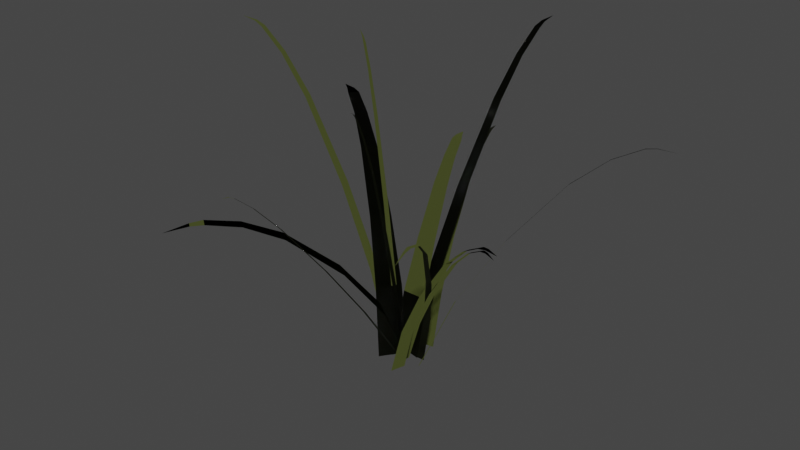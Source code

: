 # Source: grass.blend  (saved by Blender 3.6.11; exported with 4.5.12 LTS)
import bpy
from mathutils import Matrix  # noqa: F401  (used for matrix-valued properties, if any)

bpy.ops.wm.read_factory_settings(use_empty=True)
scene = bpy.context.scene
scene.name = 'Scene'

# ---- collections
col_collection = bpy.data.collections.new('Collection'); scene.collection.children.link(col_collection)

# ---- materials (node trees are filled in below, after node groups)
mat_material_001 = bpy.data.materials.new('Material.001')
mat_material_001.use_transparent_shadow = False

# ---- material node trees
mat_material_001.use_nodes = True; mat_material_001.node_tree.nodes.clear()
_N = mat_material_001.node_tree.nodes; _L = mat_material_001.node_tree.links
n0 = _N.new('ShaderNodeBsdfPrincipled'); n0.name = 'Principled BSDF'; n0.location = (10, 300)
n0.distribution = 'GGX'
n0.subsurface_method = 'RANDOM_WALK_SKIN'
n0.inputs[0].default_value = (0.05593, 0.06854, 0.008495, 1.0)
n0.inputs[2].default_value = 1.0
n0.inputs[3].default_value = 1.45
n0.inputs[27].default_value = (0.0, 0.0, 0.0, 1.0)
n0.inputs[28].default_value = 1.0
n1 = _N.new('ShaderNodeOutputMaterial'); n1.name = 'Material Output'; n1.location = (300, 300)
_L.new(n0.outputs[0], n1.inputs[0])
n1.is_active_output = True

# ---- world
world_world = bpy.data.worlds.new('World'); scene.world = world_world
world_world.use_nodes = True; world_world.node_tree.nodes.clear()
_N = world_world.node_tree.nodes; _L = world_world.node_tree.links
n0 = _N.new('ShaderNodeOutputWorld'); n0.name = 'World Output'; n0.location = (300, 300)
n1 = _N.new('ShaderNodeBackground'); n1.name = 'Background'; n1.location = (10, 300)
n1.inputs[0].default_value = (0.05088, 0.05088, 0.05088, 1.0)
_L.new(n1.outputs[0], n0.inputs[0])
n0.is_active_output = True
world_world.color = (0.0, 0.0, 0.0)
world_world.use_sun_shadow = False
world_world.sun_shadow_jitter_overblur = 0.0

# ---- meshes
me_plane_010 = bpy.data.meshes.new('Plane.010')
me_plane_010.from_pydata([(0.931, -0.3208, 1.344), (0.8328, -0.3075, 1.346), (0.8405, -0.2804, 1.346), (0.7918, -0.2584, 1.333), (0.6579, -0.2168, 1.252), (0.7798, -0.3007, 1.333), (0.644, -0.2659, 1.252), (0.4858, -0.2277, 1.096), (0.2539, -0.1719, 0.7579), (0.5032, -0.1664, 1.096), (0.2765, -0.09265, 0.7578), (0.1021, -0.03373, 0.4019), (-0.01209, 0.002454, 0.02561), (0.07444, -0.1311, 0.402), (-0.0419, -0.1025, 0.02571), (1.104, -0.6057, 1.499), (0.3711, -0.224, 0.8408), (0.855, -0.4649, 1.406), (0.843, -0.4907, 1.403), (0.9889, -0.5383, 1.495), (0.9787, -0.5605, 1.492), (1.032, -0.5643, 1.507), (1.026, -0.5786, 1.505), (0.1368, -0.01698, 0.4365), (-0.1233, 0.7455, 1.457), (-0.1025, 0.6431, 1.337), (-0.1936, 0.7279, 1.431), (-0.2095, 0.5565, 1.155), (-0.2168, 0.3937, 0.7964), (-0.05864, 0.3767, 0.8089), (0.007941, -0.5198, 2.04), (0.004131, -0.4748, 2.011), (-0.003649, -0.4762, 2.011), (-0.008113, -0.3771, 1.833), (-0.01953, -0.2871, 1.587), (-0.03715, -0.2903, 1.587), (-0.05931, -0.1481, 1.089), (-0.07725, -0.02878, 0.5862), (-0.08871, 0.06385, 0.07876), (-0.0493, -0.02368, 0.5865), (0.2093, 1.275, 2.239), (0.2066, 1.178, 2.219), (0.1783, 1.183, 2.22), (0.16, 1.131, 2.19), (0.1245, 0.9875, 2.033), (0.2041, 1.124, 2.187), (0.1757, 0.9789, 2.031), (0.1393, 0.804, 1.756), (0.07572, 0.5364, 1.184), (0.07534, 0.8147, 1.759), (-0.006944, 0.5502, 1.188), (-0.08142, 0.3368, 0.6038), (-0.1412, 0.1826, 0.002718), (0.02005, 0.3198, 0.5988), (-0.03177, 0.1643, -0.002718), (1.311, 1.059, 1.618), (1.188, 1.006, 1.635), (1.183, 1.018, 1.632), (1.114, 0.9908, 1.622), (0.9339, 0.8942, 1.531), (1.122, 0.9723, 1.627), (0.9427, 0.8727, 1.537), (0.7358, 0.7344, 1.353), (0.433, 0.492, 0.9364), (0.7248, 0.7612, 1.346), (0.4188, 0.5266, 0.927), (0.1826, 0.3125, 0.4779), (0.02977, 0.1204, -0.006219), (0.2001, 0.27, 0.4894), (0.0486, 0.07455, 0.006219), (-0.1924, -1.345, 1.736), (-0.1881, -1.288, 1.727), (-0.1954, -1.288, 1.727), (-0.1963, -1.25, 1.706), (-0.1917, -1.118, 1.594), (-0.185, -1.25, 1.707), (-0.1672, -0.929, 1.394), (-0.1836, -0.9289, 1.393), (-0.1658, -0.5841, 0.9693), (-0.1214, -0.2607, 0.5322), (-0.6438, 0.3077, 2.206), (-0.5987, 0.2924, 2.173), (-0.573, 0.2836, 2.136), (-0.5804, 0.268, 2.136), (-0.4266, 0.1901, 1.694), (-0.2911, 0.1208, 1.134), (-0.4159, 0.2126, 1.694), (-0.963, -1.183, 1.205), (-0.6374, -0.8132, 1.207), (-0.3611, -0.2432, 0.7963), (-0.2451, -0.328, 0.7974), (-0.07228, -0.1233, 0.4643), (0.02598, -0.005254, 0.08521), (-0.2146, -0.01921, 0.4631), (-1.22, 0.7809, 1.567), (-1.101, 0.7446, 1.575), (-1.077, 0.6519, 1.57), (-1.036, 0.7239, 1.564), (-0.8808, 0.6353, 1.476), (-0.6981, 0.5292, 1.3), (-0.5068, 0.226, 0.921), (-0.1865, -0.06357, 0.06206), (-0.08462, 0.1154, 0.04579), (-0.2195, 1.286, 1.344), (-0.1901, 1.191, 1.346), (-0.2179, 1.187, 1.346), (-0.2173, 1.133, 1.333), (-0.1985, 0.9941, 1.252), (-0.1739, 1.14, 1.333), (-0.1481, 1.002, 1.252), (-0.1159, 0.8427, 1.096), (-0.06871, 0.6089, 0.7579), (-0.1789, 0.8326, 1.096), (-0.1501, 0.5959, 0.7578), (-0.1299, 0.4129, 0.4019), (-0.1146, 0.2941, 0.02561), (-0.03003, 0.4289, 0.402), (-0.006811, 0.3114, 0.02571), (-0.1001, 0.07327, -0.004899), (-0.07464, 0.1284, 0.0008254), (0.3904, -0.1824, 0.8451), (0.6808, -0.3623, 1.231), (0.6659, -0.3946, 1.228), (0.1132, -0.0681, 0.4312), (-0.1471, 0.79, 1.471), (-0.1774, 0.7513, 1.453), (-0.1092, 0.7189, 1.438), (-0.2005, 0.6536, 1.33), (-0.0871, 0.5434, 1.165), (-0.02741, 0.2302, 0.4466), (-0.003425, 0.1084, 0.07588), (-0.2216, 0.251, 0.4313), (-0.2129, 0.1308, 0.05935), (-0.01002, -0.4514, 1.979), (-0.02222, -0.3797, 1.832), (0.002119, -0.4491, 1.979), (-0.03654, -0.144, 1.089), (-0.05857, 0.06934, 0.07915), (-1.362, -0.04221, 2.239), (-1.273, -0.003624, 2.219), (-1.265, -0.03123, 2.22), (-1.211, -0.02614, 2.19), (-1.065, 0.002317, 2.033), (-1.223, 0.01693, 2.187), (-1.079, 0.05238, 2.031), (-0.9052, 0.0932, 1.756), (-0.6357, 0.1485, 1.184), (-0.8879, 0.03068, 1.759), (-0.6134, 0.06769, 1.188), (-0.3884, 0.09022, 0.6038), (-0.2234, 0.1011, 0.002718), (-0.4158, 0.1894, 0.5988), (-0.253, 0.208, -0.002718), (0.8768, -1.159, 1.618), (0.831, -1.033, 1.635), (0.8431, -1.029, 1.632), (0.8202, -0.9581, 1.622), (0.7346, -0.7725, 1.531), (0.8013, -0.9645, 1.627), (0.7127, -0.78, 1.537), (0.5871, -0.5651, 1.353), (0.3634, -0.2482, 0.9364), (0.6145, -0.5557, 1.346), (0.3988, -0.2361, 0.927), (0.1994, 0.01253, 0.4779), (0.01682, 0.1767, -0.006219), (0.1559, -0.002333, 0.4894), (-0.03006, 0.1607, 0.006219), (-0.1785, -1.118, 1.595), (-0.1445, -0.5842, 0.9702), (-0.1475, -0.2606, 0.5311), (-0.1272, 0.03777, 0.07654), (-0.09912, 0.03762, 0.07776), (-0.6034, 0.2824, 2.173), (-0.5032, 0.2517, 1.971), (-0.5117, 0.2337, 1.971), (-0.2773, 0.15, 1.134), (-0.1608, 0.09784, 0.5695), (-0.07135, 0.05611, -3.82e-05), (-0.1778, 0.06204, 0.5696), (-0.08962, 0.01749, 3.819e-05), (-0.8827, -1.031, 1.242), (-0.843, -1.06, 1.243), (-0.7789, -0.9957, 1.248), (-0.8408, -0.9505, 1.247), (-0.7093, -0.7606, 1.206), (-0.5645, -0.5453, 1.09), (-0.4748, -0.6109, 1.091), (-0.1276, 0.107, 0.08385), (-1.127, 0.6984, 1.58), (-0.9285, 0.5516, 1.483), (-0.4298, 0.3612, 0.9087), (-0.7577, 0.4246, 1.31), (-0.3146, 0.05846, 0.5069), (-0.2201, 0.2244, 0.4918)], [], [(0, 1, 2), (1, 5, 3, 2), (5, 6, 4, 3), (6, 7, 9, 4), (7, 8, 10, 9), (8, 13, 11, 10), (13, 14, 12, 11), (123, 118, 119, 23), (122, 16, 120, 121), (18, 122, 121, 17), (20, 18, 17, 19), (22, 20, 19, 21), (15, 22, 21), (16, 123, 23, 120), (124, 125, 24), (125, 26, 126, 24), (26, 127, 25, 126), (127, 27, 128, 25), (27, 28, 29, 128), (28, 131, 129, 29), (30, 31, 32), (31, 135, 133, 32), (135, 33, 134, 133), (33, 34, 35, 134), (34, 136, 36, 35), (136, 39, 37, 36), (39, 137, 38, 37), (40, 41, 42), (41, 45, 43, 42), (45, 46, 44, 43), (46, 47, 49, 44), (47, 48, 50, 49), (48, 53, 51, 50), (53, 54, 52, 51), (55, 56, 57), (56, 60, 58, 57), (60, 61, 59, 58), (61, 62, 64, 59), (62, 63, 65, 64), (63, 68, 66, 65), (68, 69, 67, 66), (70, 71, 72), (71, 75, 73, 72), (75, 168, 74, 73), (168, 76, 77, 74), (76, 169, 78, 77), (169, 79, 170, 78), (79, 172, 171, 170), (80, 173, 81), (173, 83, 82, 81), (83, 175, 174, 82), (175, 84, 86, 174), (84, 85, 176, 86), (85, 179, 177, 176), (87, 181, 182), (184, 185, 88, 183), (185, 186, 187, 88), (186, 89, 90, 187), (89, 93, 91, 90), (93, 188, 92, 91), (94, 95, 189), (95, 97, 96, 189), (97, 98, 190, 96), (98, 99, 192, 190), (99, 191, 100, 192), (191, 194, 193, 100), (194, 102, 101, 193), (103, 105, 104), (104, 105, 106, 108), (108, 106, 107, 109), (109, 107, 112, 110), (110, 112, 113, 111), (111, 113, 114, 116), (116, 114, 115, 117), (131, 129, 130, 132), (138, 140, 139), (139, 140, 141, 143), (143, 141, 142, 144), (144, 142, 147, 145), (145, 147, 148, 146), (146, 148, 149, 151), (151, 149, 150, 152), (153, 155, 154), (154, 155, 156, 158), (158, 156, 157, 159), (159, 157, 162, 160), (160, 162, 163, 161), (161, 163, 164, 166), (166, 164, 165, 167), (179, 177, 178, 180), (181, 182, 183, 184)])
me_plane_010.polygons.foreach_set('use_smooth', [True] * 91)
_uv = me_plane_010.uv_layers.new(name='UVMap')
_uv.uv.foreach_set('vector', [0.02498, 0.0, 0.03143, 0.02464, 0.01853, 0.02464, 0.03143, 0.02464, 0.03504, 0.04422, 0.01492, 0.04422, 0.01853, 0.02464, 0.03504, 0.04422, 0.03667, 0.1228, 0.01329, 0.1228, 0.01492, 0.04422, 0.03667, 0.1228, 0.03958, 0.2493, 0.01038, 0.2493, 0.01329, 0.1228, 0.03958, 0.2493, 0.04385, 0.5001, 0.006112, 0.5001, 0.01038, 0.2493, 0.04385, 0.5001, 0.04814, 0.7502, 0.001819, 0.7502, 0.006112, 0.5001, 0.04814, 0.7502, 0.04996, 1.0, 0.0, 1.0, 0.001819, 0.7502, 0.04814, 0.7502, 0.04996, 1.0, 0.0, 1.0, 0.001819, 0.7502, 0.03958, 0.2493, 0.04385, 0.5001, 0.006112, 0.5001, 0.01038, 0.2493, 0.03667, 0.1228, 0.03958, 0.2493, 0.01038, 0.2493, 0.01329, 0.1228, 0.03504, 0.04422, 0.03667, 0.1228, 0.01329, 0.1228, 0.01492, 0.04422, 0.03143, 0.02464, 0.03504, 0.04422, 0.01492, 0.04422, 0.01853, 0.02464, 0.02498, 0.0, 0.03143, 0.02464, 0.01853, 0.02464, 0.04385, 0.5001, 0.04814, 0.7502, 0.001819, 0.7502, 0.006112, 0.5001, 0.02498, 0.0, 0.03143, 0.02464, 0.01853, 0.02464, 0.03143, 0.02464, 0.03504, 0.04422, 0.01492, 0.04422, 0.01853, 0.02464, 0.03504, 0.04422, 0.03667, 0.1228, 0.01329, 0.1228, 0.01492, 0.04422, 0.03667, 0.1228, 0.03958, 0.2493, 0.01038, 0.2493, 0.01329, 0.1228, 0.03958, 0.2493, 0.04385, 0.5001, 0.006112, 0.5001, 0.01038, 0.2493, 0.04385, 0.5001, 0.04814, 0.7502, 0.001819, 0.7502, 0.006112, 0.5001, 0.02498, 0.0, 0.03143, 0.02464, 0.01853, 0.02464, 0.03143, 0.02464, 0.03504, 0.04422, 0.01492, 0.04422, 0.01853, 0.02464, 0.03504, 0.04422, 0.03667, 0.1228, 0.01329, 0.1228, 0.01492, 0.04422, 0.03667, 0.1228, 0.03958, 0.2493, 0.01038, 0.2493, 0.01329, 0.1228, 0.03958, 0.2493, 0.04385, 0.5001, 0.006112, 0.5001, 0.01038, 0.2493, 0.04385, 0.5001, 0.04814, 0.7502, 0.001819, 0.7502, 0.006112, 0.5001, 0.04814, 0.7502, 0.04996, 1.0, 0.0, 1.0, 0.001819, 0.7502, 0.02498, 0.0, 0.03143, 0.02464, 0.01853, 0.02464, 0.03143, 0.02464, 0.03504, 0.04422, 0.01492, 0.04422, 0.01853, 0.02464, 0.03504, 0.04422, 0.03667, 0.1228, 0.01329, 0.1228, 0.01492, 0.04422, 0.03667, 0.1228, 0.03958, 0.2493, 0.01038, 0.2493, 0.01329, 0.1228, 0.03958, 0.2493, 0.04385, 0.5001, 0.006112, 0.5001, 0.01038, 0.2493, 0.04385, 0.5001, 0.04814, 0.7502, 0.001819, 0.7502, 0.006112, 0.5001, 0.04814, 0.7502, 0.04996, 1.0, 0.0, 1.0, 0.001819, 0.7502, 0.02498, 0.0, 0.03143, 0.02464, 0.01853, 0.02464, 0.03143, 0.02464, 0.03504, 0.04422, 0.01492, 0.04422, 0.01853, 0.02464, 0.03504, 0.04422, 0.03667, 0.1228, 0.01329, 0.1228, 0.01492, 0.04422, 0.03667, 0.1228, 0.03958, 0.2493, 0.01038, 0.2493, 0.01329, 0.1228, 0.03958, 0.2493, 0.04385, 0.5001, 0.006112, 0.5001, 0.01038, 0.2493, 0.04385, 0.5001, 0.04814, 0.7502, 0.001819, 0.7502, 0.006112, 0.5001, 0.04814, 0.7502, 0.04996, 1.0, 0.0, 1.0, 0.001819, 0.7502, 0.02498, 0.0, 0.03143, 0.02464, 0.01853, 0.02464, 0.03143, 0.02464, 0.03504, 0.04422, 0.01492, 0.04422, 0.01853, 0.02464, 0.03504, 0.04422, 0.03667, 0.1228, 0.01329, 0.1228, 0.01492, 0.04422, 0.03667, 0.1228, 0.03958, 0.2493, 0.01038, 0.2493, 0.01329, 0.1228, 0.03958, 0.2493, 0.04385, 0.5001, 0.006112, 0.5001, 0.01038, 0.2493, 0.04385, 0.5001, 0.04814, 0.7502, 0.001819, 0.7502, 0.006112, 0.5001, 0.04814, 0.7502, 0.04996, 1.0, 0.0, 1.0, 0.001819, 0.7502, 0.02498, 0.0, 0.03143, 0.02464, 0.01853, 0.02464, 0.03143, 0.02464, 0.03504, 0.04422, 0.01492, 0.04422, 0.01853, 0.02464, 0.03504, 0.04422, 0.03667, 0.1228, 0.01329, 0.1228, 0.01492, 0.04422, 0.03667, 0.1228, 0.03958, 0.2493, 0.01038, 0.2493, 0.01329, 0.1228, 0.03958, 0.2493, 0.04385, 0.5001, 0.006112, 0.5001, 0.01038, 0.2493, 0.04385, 0.5001, 0.04814, 0.7502, 0.001819, 0.7502, 0.006112, 0.5001, 0.02498, 0.0, 0.03143, 0.02464, 0.01853, 0.02464, 0.03504, 0.04422, 0.03667, 0.1228, 0.01329, 0.1228, 0.01492, 0.04422, 0.03667, 0.1228, 0.03958, 0.2493, 0.01038, 0.2493, 0.01329, 0.1228, 0.03958, 0.2493, 0.04385, 0.5001, 0.006112, 0.5001, 0.01038, 0.2493, 0.04385, 0.5001, 0.04814, 0.7502, 0.001819, 0.7502, 0.006112, 0.5001, 0.04814, 0.7502, 0.04996, 1.0, 0.0, 1.0, 0.001819, 0.7502, 0.02498, 0.0, 0.03143, 0.02464, 0.01853, 0.02464, 0.03143, 0.02464, 0.03504, 0.04422, 0.01492, 0.04422, 0.01853, 0.02464, 0.03504, 0.04422, 0.03667, 0.1228, 0.01329, 0.1228, 0.01492, 0.04422, 0.03667, 0.1228, 0.03958, 0.2493, 0.01038, 0.2493, 0.01329, 0.1228, 0.03958, 0.2493, 0.04385, 0.5001, 0.006112, 0.5001, 0.01038, 0.2493, 0.04385, 0.5001, 0.04814, 0.7502, 0.001819, 0.7502, 0.006112, 0.5001, 0.04814, 0.7502, 0.04996, 1.0, 0.0, 1.0, 0.001819, 0.7502, 0.02498, 0.0, 0.01853, 0.02464, 0.03143, 0.02464, 0.03143, 0.02464, 0.01853, 0.02464, 0.01492, 0.04422, 0.03504, 0.04422, 0.03504, 0.04422, 0.01492, 0.04422, 0.01329, 0.1228, 0.03667, 0.1228, 0.03667, 0.1228, 0.01329, 0.1228, 0.01038, 0.2493, 0.03958, 0.2493, 0.03958, 0.2493, 0.01038, 0.2493, 0.006112, 0.5001, 0.04385, 0.5001, 0.04385, 0.5001, 0.006112, 0.5001, 0.001819, 0.7502, 0.04814, 0.7502, 0.04814, 0.7502, 0.001819, 0.7502, 0.0, 1.0, 0.04996, 1.0, 0.04814, 0.7502, 0.001819, 0.7502, 0.0, 1.0, 0.04996, 1.0, 0.02498, 0.0, 0.01853, 0.02464, 0.03143, 0.02464, 0.03143, 0.02464, 0.01853, 0.02464, 0.01492, 0.04422, 0.03504, 0.04422, 0.03504, 0.04422, 0.01492, 0.04422, 0.01329, 0.1228, 0.03667, 0.1228, 0.03667, 0.1228, 0.01329, 0.1228, 0.01038, 0.2493, 0.03958, 0.2493, 0.03958, 0.2493, 0.01038, 0.2493, 0.006112, 0.5001, 0.04385, 0.5001, 0.04385, 0.5001, 0.006112, 0.5001, 0.001819, 0.7502, 0.04814, 0.7502, 0.04814, 0.7502, 0.001819, 0.7502, 0.0, 1.0, 0.04996, 1.0, 0.02498, 0.0, 0.01853, 0.02464, 0.03143, 0.02464, 0.03143, 0.02464, 0.01853, 0.02464, 0.01492, 0.04422, 0.03504, 0.04422, 0.03504, 0.04422, 0.01492, 0.04422, 0.01329, 0.1228, 0.03667, 0.1228, 0.03667, 0.1228, 0.01329, 0.1228, 0.01038, 0.2493, 0.03958, 0.2493, 0.03958, 0.2493, 0.01038, 0.2493, 0.006112, 0.5001, 0.04385, 0.5001, 0.04385, 0.5001, 0.006112, 0.5001, 0.001819, 0.7502, 0.04814, 0.7502, 0.04814, 0.7502, 0.001819, 0.7502, 0.0, 1.0, 0.04996, 1.0, 0.04814, 0.7502, 0.001819, 0.7502, 0.0, 1.0, 0.04996, 1.0, 0.03143, 0.02464, 0.01853, 0.02464, 0.01492, 0.04422, 0.03504, 0.04422])
me_plane_010.materials.append(mat_material_001)
me_plane_010.update()
me_plane_010.normals_split_custom_set([tuple(v) for v in zip(*[iter([3.572e-05, -8.131e-06, 1.0, -7.601e-05, 4.435e-05, 1.0, -7.969e-05, 2.947e-05, 1.0, -7.601e-05, 4.435e-05, 1.0, -1.104e-05, 5.292e-06, 1.0, -1.575e-05, -1.213e-05, 1.0, -7.969e-05, 2.947e-05, 1.0, -1.104e-05, 5.292e-06, 1.0, -8.227e-05, 5.057e-05, 1.0, -8.233e-05, 4.643e-05, 1.0, -1.575e-05, -1.213e-05, 1.0, -8.227e-05, 5.057e-05, 1.0, -4.407e-05, 2.937e-05, 1.0, -4.542e-05, 2.77e-05, 1.0, -8.233e-05, 4.643e-05, 1.0, -4.407e-05, 2.937e-05, 1.0, -0.000103, -1.731e-05, 1.0, -9.545e-05, 9.656e-06, 1.0, -4.542e-05, 2.77e-05, 1.0, -0.000103, -1.731e-05, 1.0, -5.627e-05, 4.082e-05, 1.0, -5.378e-05, 4.951e-05, 1.0, -9.545e-05, 9.656e-06, 1.0, -5.627e-05, 4.082e-05, 1.0, -4.479e-05, -6.491e-05, 1.0, -0.002406, -0.008329, 1.0, -5.378e-05, 4.951e-05, 1.0, -1.467e-05, 8.27e-06, 1.0, -2.98e-06, 6.169e-06, 1.0, 1.334e-05, 4.71e-05, 1.0, -1.195e-05, 1.518e-05, 1.0, 5.104e-06, 3.701e-05, 1.0, -2.758e-05, 4.001e-06, 1.0, -3.372e-05, -1.046e-05, 1.0, -1.375e-06, 1.788e-05, 1.0, -3.365e-05, 7.956e-05, 1.0, 5.104e-06, 3.701e-05, 1.0, -1.375e-06, 1.788e-05, 1.0, -4.748e-05, 3.021e-05, 1.0, -5.142e-05, 1.865e-05, 1.0, -3.365e-05, 7.956e-05, 1.0, -4.748e-05, 3.021e-05, 1.0, -5.227e-05, 2.708e-05, 1.0, -1.187e-05, 6.154e-06, 1.0, -5.142e-05, 1.865e-05, 1.0, -5.227e-05, 2.708e-05, 1.0, -8.281e-06, 5.364e-07, 1.0, -2.801e-06, -6.571e-05, 1.0, -1.187e-05, 6.154e-06, 1.0, -8.281e-06, 5.364e-07, 1.0, -2.758e-05, 4.001e-06, 1.0, -1.467e-05, 8.27e-06, 1.0, -1.195e-05, 1.518e-05, 1.0, -3.372e-05, -1.046e-05, 1.0, 2.307e-05, -4.011e-05, 1.0, -3.655e-05, -8.672e-06, 1.0, 2.232e-05, -2.281e-05, 1.0, -3.655e-05, -8.672e-06, 1.0, -2.686e-05, -9.42e-06, 1.0, 7.451e-07, -1.449e-05, 1.0, 2.232e-05, -2.281e-05, 1.0, -2.686e-05, -9.42e-06, 1.0, 2.613e-05, -3.507e-05, 1.0, -1.094e-05, -2.888e-05, 1.0, 7.451e-07, -1.449e-05, 1.0, 2.613e-05, -3.507e-05, 1.0, 1.762e-05, -1.098e-05, 1.0, -3.354e-05, -3.742e-06, 1.0, -1.094e-05, -2.888e-05, 1.0, 1.762e-05, -1.098e-05, 1.0, 2.838e-05, -2.676e-05, 1.0, -1.445e-05, -2.077e-05, 1.0, -3.354e-05, -3.742e-06, 1.0, 2.838e-05, -2.676e-05, 1.0, -2.899e-05, -2.503e-06, 1.0, 5.101e-05, -1.341e-05, 1.0, -1.445e-05, -2.077e-05, 1.0, -5.919e-06, 3.581e-06, 1.0, -5.662e-07, 2.811e-05, 1.0, -1.389e-05, 2.652e-05, 1.0, -5.662e-07, 2.811e-05, 1.0, -2.139e-05, 5.924e-06, 1.0, -9.406e-06, 1.52e-06, 1.0, -1.389e-05, 2.652e-05, 1.0, -2.139e-05, 5.924e-06, 1.0, -6.103e-05, -9.47e-06, 1.0, -0.006973, -0.0013, 1.0, -9.406e-06, 1.52e-06, 1.0, -6.103e-05, -9.47e-06, 1.0, -5.927e-06, 2.99e-05, 1.0, -0.006151, -0.00111, 1.0, -0.006973, -0.0013, 1.0, -5.927e-06, 2.99e-05, 1.0, -4.746e-05, 7.044e-06, 1.0, -0.007721, -0.001411, 1.0, -0.006151, -0.00111, 1.0, -4.746e-05, 7.044e-06, 1.0, -8.284e-05, 4.185e-06, 1.0, -0.007618, -0.001385, 1.0, -0.007721, -0.001411, 1.0, -8.284e-05, 4.185e-06, 1.0, 4.349e-06, 4.053e-06, 1.0, -0.01043, -0.001914, 0.9999, -0.007618, -0.001385, 1.0, -4.821e-06, -3.979e-05, 1.0, 2.491e-05, 5.428e-05, 1.0, -1.613e-05, -9.161e-05, 1.0, 2.491e-05, 5.428e-05, 1.0, 1.619e-05, -6.836e-05, 1.0, 1.592e-05, -6.841e-05, 1.0, -1.613e-05, -9.161e-05, 1.0, 1.619e-05, -6.836e-05, 1.0, -5.831e-05, -4.483e-05, 1.0, -3.893e-05, -4.884e-05, 1.0, 1.592e-05, -6.841e-05, 1.0, -5.831e-05, -4.483e-05, 1.0, 2.559e-05, -4.602e-05, 1.0, 1.66e-05, -4.312e-05, 1.0, -3.893e-05, -4.884e-05, 1.0, 2.559e-05, -4.602e-05, 1.0, 0.0003482, -1.11e-05, 1.0, -3.259e-05, 4.355e-05, 1.0, 1.66e-05, -4.312e-05, 1.0, 0.0003482, -1.11e-05, 1.0, 3.445e-05, -6.441e-05, 1.0, -4.155e-05, -5.246e-05, 1.0, -3.259e-05, 4.355e-05, 1.0, 3.445e-05, -6.441e-05, 1.0, -1.305e-05, -3.748e-05, 1.0, -8.33e-06, -3.82e-05, 1.0, -4.155e-05, -5.246e-05, 1.0, 3.517e-06, 7.883e-06, 1.0, -6.535e-05, -7.933e-05, 1.0, 6.333e-06, -4.224e-05, 1.0, -6.535e-05, -7.933e-05, 1.0, -5.493e-05, -7.57e-06, 1.0, -4.298e-05, 1.505e-05, 1.0, 6.333e-06, -4.224e-05, 1.0, -5.493e-05, -7.57e-06, 1.0, -6.004e-05, 2.767e-05, 1.0, -6.253e-05, -8.717e-06, 1.0, -4.298e-05, 1.505e-05, 1.0, -6.004e-05, 2.767e-05, 1.0, -3.241e-06, -2.374e-05, 1.0, -8.367e-06, 2.651e-05, 1.0, -6.253e-05, -8.717e-06, 1.0, -3.241e-06, -2.374e-05, 1.0, -6.435e-05, 0.0002697, 1.0, -4.172e-06, -1.77e-05, 1.0, -8.367e-06, 2.651e-05, 1.0, -6.435e-05, 0.0002697, 1.0, -6.164e-05, 8.553e-06, 1.0, -5.265e-05, -2.287e-05, 1.0, -4.172e-06, -1.77e-05, 1.0, -6.164e-05, 8.553e-06, 1.0, 6.258e-07, 6.264e-05, 1.0, 2.154e-05, -1.365e-05, 1.0, -5.265e-05, -2.287e-05, 1.0, 1.239e-05, -9.728e-07, 1.0, -3.658e-06, 2.255e-05, 1.0, -5.381e-06, 1.754e-05, 1.0, -3.658e-06, 2.255e-05, 1.0, 7.067e-06, -3.922e-06, 1.0, -8.307e-06, 4.424e-05, 1.0, -5.381e-06, 1.754e-05, 1.0, 7.067e-06, -3.922e-06, 1.0, -2.697e-05, 2.757e-05, 1.0, 1.864e-05, 3.221e-05, 1.0, -8.307e-06, 4.424e-05, 1.0, -2.697e-05, 2.757e-05, 1.0, 1.646e-05, -8.735e-07, 1.0, 9.004e-06, -1.481e-06, 1.0, 1.864e-05, 3.221e-05, 1.0, 1.646e-05, -8.735e-07, 1.0, 2.988e-06, 5.933e-06, 1.0, 1.594e-05, 6.375e-06, 1.0, 9.004e-06, -1.481e-06, 1.0, 2.988e-06, 5.933e-06, 1.0, 2.867e-05, 8.191e-06, 1.0, 1.113e-05, 7.587e-06, 1.0, 1.594e-05, 6.375e-06, 1.0, 2.867e-05, 8.191e-06, 1.0, 3.723e-05, -8.017e-06, 1.0, -8.907e-06, -9.697e-06, 1.0, 1.113e-05, 7.587e-06, 1.0, 9.485e-06, 4.119e-05, 1.0, -1.198e-05, 5.215e-07, 1.0, -2.121e-05, -2.35e-05, 1.0, -1.198e-05, 5.215e-07, 1.0, 2.95e-05, -5.816e-07, 1.0, 2.798e-05, 2.392e-06, 1.0, -2.121e-05, -2.35e-05, 1.0, 2.95e-05, -5.816e-07, 1.0, 4.429e-05, -1.89e-05, 1.0, -0.002228, -0.004839, 1.0, 2.798e-05, 2.392e-06, 1.0, 4.429e-05, -1.89e-05, 1.0, 2.831e-05, -5.382e-06, 1.0, -0.002673, -0.005742, 1.0, -0.002228, -0.004839, 1.0, 2.831e-05, -5.382e-06, 1.0, 0.0002075, 0.0004557, 1.0, -0.001846, -0.003896, 1.0, -0.002673, -0.005742, 1.0, 0.0002075, 0.0004557, 1.0, -9.015e-06, -3.956e-05, 1.0, -0.00187, -0.003979, 1.0, -0.001846, -0.003896, 1.0, 3.417e-05, 5.019e-05, 1.0, -4.265e-05, -7.197e-05, 1.0, -4.955e-05, -6.476e-05, 1.0, 6.702e-05, 8.015e-05, 1.0, 2.662e-05, 3.531e-05, 1.0, 1.475e-05, 4.302e-05, 1.0, 6.105e-05, 8.474e-05, 1.0, 2.662e-05, 3.531e-05, 1.0, 4.398e-05, 2.194e-05, 1.0, 3.222e-05, 3.039e-05, 1.0, 1.475e-05, 4.302e-05, 1.0, 4.398e-05, 2.194e-05, 1.0, 1.281e-05, 6.675e-06, 1.0, 5.465e-06, 1.164e-05, 1.0, 3.222e-05, 3.039e-05, 1.0, 1.281e-05, 6.675e-06, 1.0, -5.136e-05, -2.213e-05, 1.0, 9.313e-07, -5.996e-05, 1.0, 5.465e-06, 1.164e-05, 1.0, -5.136e-05, -2.213e-05, 1.0, -4.703e-05, 2.047e-05, 1.0, 5.122e-06, -1.741e-05, 1.0, 9.313e-07, -5.996e-05, 1.0, -1.164e-05, 4.289e-05, 1.0, -2.04e-05, -1.686e-05, 1.0, -1.802e-05, -2.337e-05, 1.0, -2.04e-05, -1.686e-05, 1.0, 5.18e-05, -6.571e-06, 1.0, 5.133e-05, -8.68e-06, 1.0, -1.802e-05, -2.337e-05, 1.0, 5.18e-05, -6.571e-06, 1.0, 6.339e-05, -6.039e-05, 1.0, 7.069e-05, -4.389e-05, 1.0, 5.133e-05, -8.68e-06, 1.0, 6.339e-05, -6.039e-05, 1.0, 8.686e-05, -4.261e-05, 1.0, 8.064e-05, -5.466e-05, 1.0, 7.069e-05, -4.389e-05, 1.0, 8.686e-05, -4.261e-05, 1.0, 3.598e-05, -5.45e-06, 1.0, 3.098e-05, -1.552e-05, 1.0, 8.064e-05, -5.466e-05, 1.0, 3.598e-05, -5.45e-06, 1.0, -4.478e-05, -1.3e-06, 1.0, -3.207e-05, 2.421e-05, 1.0, 3.098e-05, -1.552e-05, 1.0, -4.478e-05, -1.3e-06, 1.0, 1.261e-05, 3.003e-05, 1.0, -1.226e-05, -1.685e-05, 1.0, -3.207e-05, 2.421e-05, 1.0, 1.258e-06, -1.089e-05, 1.0, 1.867e-05, -1.485e-05, 1.0, 8.214e-06, -1.611e-05, 1.0, 8.214e-06, -1.611e-05, 1.0, 1.867e-05, -1.485e-05, 1.0, 7.697e-06, -1.683e-05, 1.0, -1.089e-05, -1.978e-05, 1.0, -1.089e-05, -1.978e-05, 1.0, 7.697e-06, -1.683e-05, 1.0, -1.83e-05, -2.317e-05, 1.0, 2.911e-05, -1.611e-05, 1.0, 2.911e-05, -1.611e-05, 1.0, -1.83e-05, -2.317e-05, 1.0, -1.942e-05, -4.647e-07, 1.0, -5.988e-06, 1.996e-06, 1.0, -5.988e-06, 1.996e-06, 1.0, -1.942e-05, -4.647e-07, 1.0, 8.107e-05, 7.406e-06, 1.0, 2.739e-05, -1.066e-06, 1.0, 2.739e-05, -1.066e-06, 1.0, 8.107e-05, 7.406e-06, 1.0, -3.768e-05, -4.459e-06, 1.0, -2.876e-05, -3.066e-06, 1.0, -2.876e-05, -3.066e-06, 1.0, -3.768e-05, -4.459e-06, 1.0, 3.051e-06, 2.304e-05, 1.0, -0.01038, -0.001656, 0.9999, 5.566e-05, 4.405e-05, 1.0, 1.043e-05, 4.997e-05, 1.0, -7.171e-06, 5.233e-05, 1.0, 7.823e-06, 5.032e-05, 1.0, -2.393e-06, -6.415e-06, 1.0, -1.575e-06, -1.858e-05, 1.0, -1.531e-05, 1.279e-05, 1.0, -1.531e-05, 1.279e-05, 1.0, -1.575e-06, -1.858e-05, 1.0, 1.271e-05, 1.258e-05, 1.0, 1.127e-05, 1.357e-05, 1.0, 1.127e-05, 1.357e-05, 1.0, 1.271e-05, 1.258e-05, 1.0, 7.24e-06, 1.882e-05, 1.0, 2.953e-06, 2.769e-05, 1.0, 2.953e-06, 2.769e-05, 1.0, 7.24e-06, 1.882e-05, 1.0, 4.685e-06, 3.032e-05, 1.0, 3.287e-06, 3.965e-05, 1.0, 3.287e-06, 3.965e-05, 1.0, 4.685e-06, 3.032e-05, 1.0, -6.665e-06, 0.0001705, 1.0, 3.58e-05, 2.538e-05, 1.0, 3.58e-05, 2.538e-05, 1.0, -6.665e-06, 0.0001705, 1.0, 1.903e-05, -3.811e-05, 1.0, -4.229e-06, 4.205e-05, 1.0, -4.229e-06, 4.205e-05, 1.0, 1.903e-05, -3.811e-05, 1.0, -5.901e-06, -1.242e-05, 1.0, -4.422e-06, -1.704e-05, 1.0, 1.28e-05, -3.457e-06, 1.0, 5.513e-07, 4.508e-05, 1.0, 1.448e-05, 7.994e-06, 1.0, 1.448e-05, 7.994e-06, 1.0, 5.513e-07, 4.508e-05, 1.0, -2.98e-07, -1.304e-05, 1.0, -2.268e-05, -2.883e-06, 1.0, -2.268e-05, -2.883e-06, 1.0, -2.98e-07, -1.304e-05, 1.0, -3.751e-05, 4.245e-05, 1.0, -3.177e-05, 4.11e-05, 1.0, -3.177e-05, 4.11e-05, 1.0, -3.751e-05, 4.245e-05, 1.0, -2.055e-05, 1.63e-05, 1.0, 1.654e-05, 2.094e-05, 1.0, 1.654e-05, 2.094e-05, 1.0, -2.055e-05, 1.63e-05, 1.0, 0.0002436, 5.218e-05, 1.0, -5.224e-05, 7.369e-06, 1.0, -5.224e-05, 7.369e-06, 1.0, 0.0002436, 5.218e-05, 1.0, -7.957e-06, 1.808e-05, 1.0, 2.524e-05, 2.497e-05, 1.0, 2.524e-05, 2.497e-05, 1.0, -7.957e-06, 1.808e-05, 1.0, -1.085e-05, -2e-05, 1.0, 6.618e-05, -2.667e-06, 1.0, 0.003347, 0.00722, 1.0, 4.201e-06, 0.0001603, 1.0, -6.266e-05, 1.995e-05, 1.0, 0.00184, 0.004041, 1.0, 2.357e-05, 2.998e-05, 1.0, 2.349e-05, 3e-05, 1.0, 2.468e-05, 2.893e-05, 1.0, 2.444e-05, 2.909e-05, 1.0])] * 3)])

# ---- objects
ob_plane_001 = bpy.data.objects.new('Plane.001', me_plane_010)

# ---- transforms, parenting, visibility, modifiers, constraints
ob_plane_001.location = (0.0, 0.0, 0.0)
ob_plane_001.scale = (0.5, 0.5, 0.5)
ob_plane_001.display_type = 'SOLID'
ob_plane_001.display.show_shadows = False

# ---- collection membership
col_collection.objects.link(ob_plane_001)

# ---- scene / render settings (as saved in the file)
scene.frame_start = 1; scene.frame_end = 250; scene.frame_set(1)
scene.render.engine = 'BLENDER_EEVEE_NEXT'
scene.cycles.sampling_pattern = 'TABULATED_SOBOL'
scene.view_settings.view_transform = 'Filmic'
bpy.context.view_layer.update()

# ---- added for rendering (the .blend has no active camera and no usable light): camera, sun
cam_auto = bpy.data.cameras.new('AutoCamera')
cam_auto.lens = 50.0
cam_auto.sensor_width = 36.0
cam_auto.clip_end = 1000.0
ob_auto_camera = bpy.data.objects.new('AutoCamera', cam_auto)
scene.collection.objects.link(ob_auto_camera)
ob_auto_camera.location = (2.00947, -2.44127, 2.1759)
ob_auto_camera.rotation_euler = (1.09748, -7.21219e-08, 0.694738)
scene.camera = ob_auto_camera
light_auto_sun = bpy.data.lights.new('AutoSun', 'SUN')
light_auto_sun.energy = 3.0
light_auto_sun.angle = 0.0523599
ob_auto_sun = bpy.data.objects.new('AutoSun', light_auto_sun)
scene.collection.objects.link(ob_auto_sun)
ob_auto_sun.rotation_euler = (0.872665, 0.174533, 0.523599)
bpy.context.view_layer.update()
